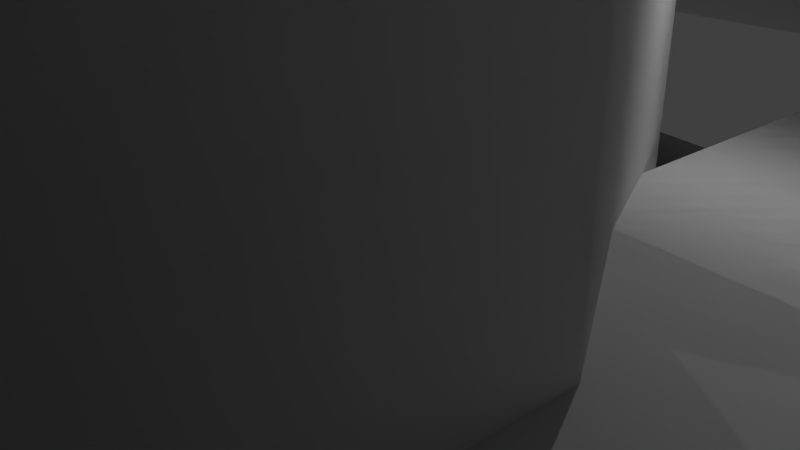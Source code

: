 # Source: untitled.blend  (saved by Blender 2.73.0; exported with 4.5.12 LTS)
import bpy
from mathutils import Matrix  # noqa: F401  (used for matrix-valued properties, if any)

bpy.ops.wm.read_factory_settings(use_empty=True)
scene = bpy.context.scene
scene.name = 'buisson28.qc'

# ---- collections
col_collection_1 = bpy.data.collections.new('Collection 1'); scene.collection.children.link(col_collection_1)

# ---- materials (node trees are filled in below, after node groups)
mat_gim_birke_rinde2_bmp = bpy.data.materials.new('gim_birke_rinde2.bmp')
mat_gim_birke_rinde2_bmp.alpha_threshold = 0.0
mat_gim_birke_rinde2_bmp.use_transparent_shadow = False
mat_gim_birke_rinde2_bmp.diffuse_color = (1.0, 1.0, 1.0, 1.0)
mat_gim_birke_rinde2_bmp.roughness = 0.5
mat_gim_bikre_neu_bmp = bpy.data.materials.new('gim_bikre_neu.bmp')
mat_gim_bikre_neu_bmp.alpha_threshold = 0.0
mat_gim_bikre_neu_bmp.use_transparent_shadow = False
mat_gim_bikre_neu_bmp.diffuse_color = (1.0, 1.0, 1.0, 1.0)
mat_gim_bikre_neu_bmp.roughness = 0.5

# ---- material node trees

# ---- world
world_world = bpy.data.worlds.new('World'); scene.world = world_world
world_world.color = (0.05088, 0.05088, 0.05088)
world_world.use_sun_shadow = False
world_world.sun_shadow_jitter_overblur = 0.0
world_world.cycles.sampling_method = 'MANUAL'
world_world.cycles.sample_map_resolution = 256

# ---- cameras
cam_camera = bpy.data.cameras.new('Camera')
cam_camera.clip_end = 100.0
cam_camera.lens = 35.0
cam_camera.sensor_width = 32.0
cam_camera.sensor_height = 18.0
cam_camera.ortho_scale = 7.314
cam_camera.dof.focus_distance = 0.0
cam_camera.dof.aperture_fstop = 128.0

# ---- lights
light_lamp = bpy.data.lights.new('Lamp', 'POINT')
light_lamp.transmission_factor = 0.0
light_lamp.cutoff_distance = 30.0
light_lamp.energy = 100.0
light_lamp.shadow_buffer_clip_start = 1.001
light_lamp.shadow_soft_size = 0.1
light_lamp.shadow_maximum_resolution = 0.006
light_lamp.use_absolute_resolution = True
light_lamp.cycles.use_multiple_importance_sampling = False

# ---- meshes
me_reference_ref = bpy.data.meshes.new('reference ref')
me_reference_ref.from_pydata([(-1.22, 2.814, -81.81), (-4.22, -0.5759, 29.38), (-5.0, -0.1859, -81.81), (-4.22, -4.626, 29.38), (-5.0, -4.956, -81.81), (-1.0, -7.186, 29.38), (-1.22, -7.966, -81.81), (3.0, -6.236, 29.38), (3.44, -6.906, -81.81), (4.78, -2.636, 29.38), (3.0, 1.094, 29.38), (5.55, -2.636, -81.81), (2.89, -6.126, 29.33), (-4.05, -4.516, 29.33), (-2.11, -17.25, 78.42), (-2.11, -15.08, 78.42), (4.61, -2.636, 29.33), (12.5, 0.4742, 78.42), (-0.94, -7.016, 29.33), (-4.05, -4.576, 29.33), (8.72, 3.484, 78.42), (-4.05, -0.6359, 29.33), (2.72, 0.8141, 29.33), (-6.28, 16.65, 88.15), (4.44, -2.746, 29.33), (2.72, -6.346, 29.33), (-1.11, -7.236, 29.33), (-7.11, 14.93, 88.15), (-4.22, -4.736, 29.33), (-4.22, -0.7959, 29.33), (1.66, -14.19, 78.42), (1.66, -18.14, 78.42), (2.61, -16.2, 78.42), (-21.12, -26.26, 118.1), (-0.38, -18.64, 78.42), (13.45, 2.424, 78.42), (27.46, 16.99, 131.2), (10.39, -0.02584, 78.42), (8.72, 1.314, 78.42), (-11.45, 19.71, 123.9), (-8.95, 14.54, 88.15), (-10.5, 15.71, 88.15), (-0.94, 1.864, 29.33), (-0.38, -13.69, 78.42), (12.5, 4.374, 78.42), (10.39, 4.874, 78.42), (-7.11, 18.43, 88.15), (-1.11, 1.704, 29.33), (-10.5, 17.65, 88.15), (-8.95, 18.82, 88.15), (-1.0, 2.034, 29.38), (3.44, 1.754, -81.81), (2.89, 0.9741, 29.33), (12.84, -35.32, 13.15), (12.84, -35.32, 13.15), (-37.41, -17.81, 13.65), (-37.41, -17.81, 13.65), (-50.87, -69.4, 14.37), (-66.71, -40.1, 0.3058), (-66.71, -40.1, 0.3058), (5.39, 34.0, 31.11), (34.86, -10.25, 28.16), (5.39, 34.0, 31.11), (66.44, 17.99, -4.134), (34.86, -10.25, 28.16), (58.04, -17.09, -2.634), (66.44, 17.99, -4.134), (58.04, -17.09, -2.634), (49.7, -52.22, -1.134), (44.75, 21.94, 63.35), (59.26, -43.61, 24.1), (20.4, -29.98, 64.08), (22.79, -55.62, 30.66), (22.79, -55.62, 30.66), (-13.56, -67.57, 37.22), (13.12, 2.754, 83.7), (-13.56, -67.57, 37.22), (13.12, 2.754, 83.7), (20.4, -29.98, 64.08), (-33.02, 3.374, 62.96), (0.5, -15.7, 79.87), (13.17, 58.85, 34.0), (23.62, 11.98, 65.35), (23.62, 11.98, 65.35), (43.47, 34.56, 35.83), (73.83, 10.2, 37.61), (14.84, -36.82, 53.01), (6.72, 0.9242, 69.97), (14.84, -36.82, 53.01), (-29.35, -0.3558, 55.46), (-57.32, -39.38, 24.1), (-59.43, -0.6359, 25.88), (-29.35, -0.3558, 55.46), (-61.54, 38.17, 27.71), (6.72, 0.9242, 69.97), (-12.84, -36.04, 1.146), (32.69, -10.02, -8.084), (0.27, -4.626, 13.2), (32.69, -10.02, -8.084), (6.33, -72.8, -32.32), (-27.13, -61.62, -24.87), (0.27, -4.626, 13.2), (-60.71, -50.39, -17.48), (4.16, -1.856, 2.696), (-4.11, 35.5, -5.584), (-4.11, 35.5, -5.584), (65.99, 48.62, -16.98), (39.25, 4.704, -3.024), (71.5, 13.48, -23.37), (65.99, 48.62, -16.98), (77.06, -21.59, -29.82), (77.06, -21.59, -29.82), (4.16, -1.856, 2.696), (-28.96, -22.14, -16.31), (-1.94, 0.8641, 0.1458), (-28.96, -22.14, -16.31), (-67.49, 36.06, -34.77), (-21.23, 30.0, -9.084), (-21.23, 30.0, -9.084), (-37.69, 56.41, -32.93), (-7.89, 76.7, -31.04), (-7.89, 76.7, -31.04), (-1.94, 0.8641, 0.1458), (2.22, -5.906, -17.81), (25.4, 19.21, -25.37), (25.4, 19.21, -25.37), (67.21, -25.54, -46.33), (42.7, -46.05, -51.39), (23.12, -28.37, -28.26), (18.18, -66.62, -56.4), (2.22, -5.906, -17.81), (23.12, -28.37, -28.26), (-30.52, -21.64, -24.87), (15.51, -31.71, -32.49), (-3.28, -4.686, -20.37), (15.51, -31.71, -32.49), (-38.86, -65.62, -41.5), (-30.52, -21.64, -24.87), (-55.82, -38.1, -42.78), (-55.82, -38.1, -42.78), (-72.83, -10.52, -44.05), (-72.83, -10.52, -44.05), (-35.97, -3.636, -22.93), (-35.97, -3.636, -22.93), (-37.8, 62.86, -47.72), (-2.39, 62.75, -50.45), (-0.38, 34.72, -24.21), (-2.39, 62.75, -50.45), (32.97, 62.69, -53.23), (-0.38, 34.72, -24.21), (0.44, 1.424, -11.81), (-2.66, 64.91, -12.64), (-38.8, 64.91, -12.64), (-38.8, -3.246, 11.26), (-2.66, 1.704, 25.49), (33.41, 64.91, -12.64), (-2.66, 35.78, 13.59), (6.39, -21.09, 56.35), (44.31, -49.83, 27.55), (-2.83, 11.04, 11.98), (35.02, -17.59, -16.81), (35.02, -17.59, -16.81), (-2.83, 11.04, 11.98), (6.39, -21.09, 56.35), (44.31, -49.83, 27.55), (26.24, 0.08415, 53.35), (-19.96, 1.754, 5.306), (-21.07, 68.36, 8.746), (25.13, 66.69, 56.74), (-21.07, 68.36, 8.746), (25.13, 66.69, 56.74), (-19.96, 1.754, 5.306), (26.24, 0.08415, 53.35), (-21.68, -38.27, 120.0), (-35.47, 14.54, 109.7), (-8.33, 12.21, 61.24), (5.39, -40.6, 71.53), (-8.33, 12.21, 61.24), (5.39, -40.6, 71.53), (-35.47, 14.54, 109.7), (-21.68, -38.27, 120.0), (31.85, -7.466, 126.2), (-22.96, -3.956, 70.03), (7.0, 33.44, 97.99), (1.77, -44.94, 98.21), (31.85, -7.466, 126.2), (1.77, -44.94, 98.21), (7.0, 33.44, 97.99), (-22.96, -3.956, 70.03), (16.73, 9.594, 136.3), (-16.51, 3.984, 92.21), (-16.51, 3.984, 92.21), (14.12, -38.82, 74.53), (14.12, -38.82, 74.53), (47.42, -33.21, 118.7), (16.73, 9.594, 136.3), (47.42, -33.21, 118.7), (45.48, -4.736, 113.5), (-9.67, 1.534, 111.7), (-9.67, 1.534, 111.7), (45.48, -4.736, 113.5), (-4.67, 32.17, 65.63), (50.48, 25.83, 67.41), (50.48, 25.83, 67.41), (-4.67, 32.17, 65.63), (32.19, -8.466, 142.1), (10.5, -18.25, 98.1), (42.7, 37.89, 126.6), (20.96, 28.11, 82.59), (32.19, -8.466, 142.1), (20.96, 28.11, 82.59), (42.7, 37.89, 126.6), (10.5, -18.25, 98.1), (-30.19, 39.62, 102.6), (29.3, -1.026, 150.4), (-13.73, 40.89, 161.5), (12.89, -2.306, 91.49), (12.89, -2.306, 91.49), (-30.19, 39.62, 102.6), (-13.73, 40.89, 161.5), (29.3, -1.026, 150.4), (-19.68, -9.466, 159.0), (-39.03, 11.09, 104.8), (18.84, 21.88, 88.21), (38.14, 1.204, 142.5), (-39.03, 11.09, 104.8), (18.84, 21.88, 88.21), (-19.68, -9.466, 159.0), (38.14, 1.204, 142.5), (-20.12, 9.434, 131.8), (-23.24, -1.686, 83.09), (-23.24, -1.686, 83.09), (-20.12, 9.434, 131.8), (16.4, -31.82, 87.48), (19.51, -20.64, 136.2), (19.51, -20.64, 136.2), (16.4, -31.82, 87.48), (-17.18, -35.1, 74.03), (-30.19, -46.61, 120.9), (15.51, -1.526, 91.38), (2.44, -12.97, 138.3), (-17.18, -35.1, 74.03), (2.44, -12.97, 138.3), (15.51, -1.526, 91.38), (-30.19, -46.61, 120.9), (-3.72, 12.65, 18.54), (-2.05, -23.53, 67.75), (-58.93, -42.49, 55.79), (-60.65, -6.236, 6.526), (-3.72, 12.65, 18.54), (-60.65, -6.236, 6.526), (-58.93, -42.49, 55.79), (-2.05, -23.53, 67.75), (-17.62, -3.576, 5.026), (-16.95, -58.51, -3.474), (22.23, -9.016, 43.39), (22.85, -63.96, 34.89), (11.73, 0.9241, 17.43), (-21.12, 7.594, 75.08), (-19.68, 54.57, -6.694), (-52.54, 61.24, 50.95), (21.85, 4.764, 56.68), (-31.3, 16.71, 67.41), (37.91, 42.79, 93.99), (-15.28, 54.68, 104.7), (-0.16, 40.56, 87.76), (-19.68, -5.076, 93.49), (-19.62, 54.35, 131.7), (-39.14, 8.654, 137.5), (9.11, 0.7042, 88.21), (35.97, 13.82, 128.3), (-24.68, 35.78, 99.38), (2.11, 48.9, 139.5), (-17.62, -3.576, 5.026), (22.23, -9.016, 43.39), (-16.95, -58.51, -3.474), (22.85, -63.96, 34.89), (11.73, 0.9241, 17.43), (-21.12, 7.594, 75.08), (-19.68, 54.57, -6.694), (-52.54, 61.24, 50.95), (21.85, 4.764, 56.68), (37.91, 42.79, 93.99), (-31.3, 16.71, 67.41), (-15.28, 54.68, 104.7), (-0.16, 40.56, 87.76), (-19.62, 54.35, 131.7), (-19.68, -5.076, 93.49), (-39.14, 8.654, 137.5), (9.11, 0.7042, 88.21), (-24.68, 35.78, 99.38), (35.97, 13.82, 128.3), (2.11, 48.9, 139.5), (33.41, -3.246, 11.26), (-2.66, 1.704, 25.49), (33.41, -3.246, 11.26), (-18.84, 23.1, -14.98), (-82.62, -10.86, -13.75), (-5.55, -0.8559, 13.04), (-5.55, -0.8559, 13.04), (-82.62, -10.86, -13.75), (-18.84, 23.1, -14.98), (-11.28, -36.16, 34.16), (49.7, -52.22, -1.134), (4.33, -2.306, 45.84), (4.33, -2.306, 45.84), (-11.28, -36.16, 34.16), (-28.07, -2.026, 76.47), (-28.07, -2.026, 76.47), (27.57, -45.22, 66.58), (0.5, -15.7, 79.87), (27.57, -45.22, 66.58), (10.61, 40.78, 56.68), (10.61, 40.78, 56.68), (-34.36, 12.37, 6.746), (-60.71, -50.39, -17.48), (-34.36, 12.37, 6.746), (6.89, -34.71, -18.42), (6.89, -34.71, -18.42), (30.63, 18.43, -12.59), (30.63, 18.43, -12.59), (-23.57, -21.76, -35.49), (-23.57, -21.76, -35.49), (-18.4, 23.38, -35.05), (-3.28, -4.686, -20.37), (-18.4, 23.38, -35.05), (34.74, -3.736, -28.43), (0.44, 1.424, -11.81), (32.97, 62.69, -53.23), (34.74, -3.736, -28.43), (-2.66, 35.78, 13.59), (-38.8, -3.246, 11.26), (-50.87, -69.4, 14.37), (44.75, 21.94, 63.35), (59.26, -43.61, 24.1), (-33.02, 3.374, 62.96), (13.17, 58.85, 34.0), (-57.32, -39.38, 24.1), (-12.84, -36.04, 1.146), (6.33, -72.8, -32.32), (39.25, 4.704, -3.024), (-67.49, 36.06, -34.77), (67.21, -25.54, -46.33), (-38.86, -65.62, -41.5), (-37.8, 62.86, -47.72), (33.41, 64.91, -12.64), (-2.66, 64.91, -12.64), (-38.8, 64.91, -12.64), (73.83, 10.2, 37.61), (43.47, 34.56, 35.83), (-61.54, 38.17, 27.71), (-59.43, -0.6359, 25.88), (-27.13, -61.62, -24.87), (71.5, 13.48, -23.37), (-37.69, 56.41, -32.93), (18.18, -66.62, -56.4), (42.7, -46.05, -51.39), (-16.23, 12.82, 110.1), (23.12, -31.71, 124.0), (43.58, -31.6, 66.3), (4.11, 12.93, 52.4), (-16.23, 12.82, 110.1), (43.58, -31.6, 66.3), (23.12, -31.71, 124.0), (4.11, 12.93, 52.4)], [], [(47, 48, 49), (56, 57, 58), (363, 361, 364), (328, 146, 147), (141, 137, 138), (355, 131, 356), (121, 118, 354), (111, 340, 353), (315, 338, 352), (350, 89, 351), (348, 83, 349), (76, 78, 73), (68, 61, 67), (300, 55, 59), (76, 77, 78), (346, 330, 347), (345, 330, 346), (142, 146, 344), (135, 137, 343), (124, 131, 342), (115, 118, 341), (104, 340, 109), (98, 338, 339), (88, 89, 337), (335, 83, 336), (333, 78, 334), (60, 61, 66), (54, 55, 332), (294, 330, 331), (324, 141, 325), (130, 355, 322), (122, 121, 320), (112, 111, 318), (97, 315, 316), (94, 350, 313), (310, 348, 311), (77, 76, 308), (305, 68, 306), (294, 345, 295), (291, 290, 292), (286, 287, 288), (285, 287, 286), (281, 283, 282), (279, 278, 280), (277, 278, 279), (132, 133, 134), (275, 274, 276), (273, 274, 275), (251, 252, 249), (251, 249, 250), (241, 244, 242), (232, 235, 236), (231, 236, 232), (225, 227, 228), (225, 228, 226), (218, 220, 217), (209, 212, 210), (200, 203, 204), (199, 204, 200), (195, 196, 192), (191, 192, 195), (185, 187, 188), (185, 188, 186), (177, 179, 180), (177, 180, 178), (169, 171, 172), (181, 182, 183), (169, 172, 170), (163, 164, 161), (163, 161, 162), (294, 345, 330), (347, 330, 331), (328, 327, 146), (344, 146, 147), (209, 210, 211), (213, 214, 215), (327, 142, 146), (218, 219, 220), (141, 324, 137), (222, 223, 224), (343, 137, 138), (324, 135, 137), (355, 130, 131), (342, 131, 356), (241, 242, 243), (130, 124, 131), (121, 122, 118), (341, 118, 354), (122, 115, 118), (111, 112, 340), (109, 340, 353), (112, 104, 340), (315, 97, 338), (339, 338, 352), (97, 98, 338), (350, 94, 89), (337, 89, 351), (282, 283, 284), (289, 290, 291), (94, 88, 89), (296, 297, 298), (299, 300, 301), (302, 303, 304), (348, 310, 83), (336, 83, 349), (310, 335, 83), (334, 78, 73), (77, 333, 78), (68, 305, 61), (66, 61, 67), (305, 60, 61), (300, 299, 55), (327, 328, 329), (332, 55, 59), (299, 54, 55), (362, 363, 364), (51, 0, 50), (50, 0, 1), (0, 2, 1), (1, 2, 3), (2, 4, 3), (3, 4, 5), (4, 6, 5), (5, 6, 7), (6, 8, 7), (7, 8, 9), (8, 11, 9), (9, 11, 10), (11, 51, 10), (52, 32, 16), (16, 32, 12), (32, 31, 12), (12, 31, 18), (31, 34, 18), (18, 34, 13), (34, 14, 13), (13, 14, 21), (14, 15, 21), (52, 35, 16), (16, 35, 12), (35, 17, 12), (12, 17, 18), (17, 37, 18), (18, 37, 19), (37, 38, 19), (19, 38, 21), (38, 20, 21), (22, 23, 24), (24, 23, 25), (23, 27, 25), (25, 27, 26), (27, 40, 26), (26, 40, 28), (40, 41, 28), (28, 41, 29), (41, 48, 29), (33, 43, 15), (33, 30, 43), (33, 32, 30), (33, 31, 32), (33, 34, 31), (33, 14, 34), (33, 15, 14), (36, 45, 20), (36, 44, 45), (36, 35, 44), (36, 17, 35), (36, 37, 17), (36, 38, 37), (36, 20, 38), (39, 49, 48), (39, 46, 49), (39, 23, 46), (39, 27, 23), (39, 40, 27), (39, 41, 40), (39, 48, 41), (42, 30, 52), (42, 43, 30), (42, 15, 43), (42, 21, 15), (42, 44, 52), (42, 45, 44), (42, 20, 45), (42, 21, 20), (47, 46, 22), (47, 49, 46), (47, 29, 48), (50, 10, 51), (52, 30, 32), (52, 44, 35), (22, 46, 23), (56, 53, 298), (53, 57, 56), (58, 56, 297), (56, 298, 297), (64, 62, 304), (62, 63, 64), (64, 63, 65), (65, 64, 303), (64, 304, 303), (71, 69, 75), (69, 70, 71), (71, 70, 72), (72, 71, 74), (71, 75, 74), (82, 79, 80), (79, 81, 82), (82, 81, 84), (84, 82, 85), (82, 80, 85), (92, 86, 87), (86, 90, 92), (92, 90, 91), (91, 92, 93), (92, 87, 93), (95, 96, 101), (96, 99, 95), (95, 99, 100), (100, 95, 102), (95, 101, 102), (107, 105, 103), (105, 106, 107), (107, 106, 108), (108, 107, 110), (107, 103, 110), (117, 113, 114), (113, 116, 117), (117, 116, 119), (119, 117, 120), (117, 114, 120), (128, 125, 123), (125, 126, 128), (128, 126, 127), (127, 128, 129), (128, 123, 129), (133, 136, 132), (132, 136, 139), (139, 132, 140), (132, 134, 140), (149, 143, 150), (143, 144, 149), (149, 144, 145), (145, 149, 148), (149, 150, 148), (151, 152, 156), (156, 152, 153), (153, 156, 154), (156, 155, 154), (155, 151, 156), (157, 160, 158), (157, 159, 160), (167, 165, 166), (167, 168, 165), (175, 173, 174), (175, 176, 173), (181, 184, 182), (189, 193, 190), (193, 194, 189), (197, 201, 198), (201, 202, 197), (205, 208, 206), (205, 207, 208), (213, 216, 214), (222, 224, 221), (229, 233, 230), (233, 234, 229), (237, 240, 238), (237, 239, 240), (247, 245, 246), (247, 248, 245), (253, 254, 255), (255, 254, 256), (257, 259, 258), (258, 259, 260), (261, 263, 262), (262, 263, 264), (265, 267, 266), (266, 267, 268), (269, 270, 271), (271, 270, 272), (293, 155, 154), (307, 74, 75), (309, 85, 80), (312, 93, 87), (314, 102, 101), (317, 110, 103), (319, 120, 114), (321, 129, 123), (323, 140, 134), (326, 148, 150), (360, 357, 358), (359, 360, 358)])
me_reference_ref.polygons.foreach_set('use_smooth', [True] * 293)
me_reference_ref.polygons.foreach_set('material_index', [0, 1, 1, 1, 1, 1, 1, 1, 1, 1, 1, 1, 1, 1, 1, 1, 1, 1, 1, 1, 1, 1, 1, 1, 1, 1, 1, 1, 1, 1, 1, 1, 1, 1, 1, 1, 1, 1, 1, 1, 1, 1, 1, 1, 1, 1, 1, 1, 1, 1, 1, 1, 1, 1, 1, 1, 1, 1, 1, 1, 1, 1, 1, 1, 1, 1, 1, 1, 1, 1, 1, 1, 1, 1, 1, 1, 1, 1, 1, 1, 1, 1, 1, 1, 1, 1, 1, 1, 1, 1, 1, 1, 1, 1, 1, 1, 1, 1, 1, 1, 1, 1, 1, 1, 1, 1, 1, 1, 1, 1, 1, 1, 1, 1, 1, 1, 0, 0, 0, 0, 0, 0, 0, 0, 0, 0, 0, 0, 0, 0, 0, 0, 0, 0, 0, 0, 0, 0, 0, 0, 0, 0, 0, 0, 0, 0, 0, 0, 0, 0, 0, 0, 0, 0, 0, 0, 0, 0, 0, 0, 0, 0, 0, 0, 0, 0, 0, 0, 0, 0, 0, 0, 0, 0, 0, 0, 0, 0, 0, 0, 0, 0, 0, 0, 0, 0, 0, 0, 0, 0, 0, 0, 1, 1, 1, 1, 1, 1, 1, 1, 1, 1, 1, 1, 1, 1, 1, 1, 1, 1, 1, 1, 1, 1, 1, 1, 1, 1, 1, 1, 1, 1, 1, 1, 1, 1, 1, 1, 1, 1, 1, 1, 1, 1, 1, 1, 1, 1, 1, 1, 1, 1, 1, 1, 1, 1, 1, 1, 1, 1, 1, 1, 1, 1, 1, 1, 1, 1, 1, 1, 1, 1, 1, 1, 1, 1, 1, 1, 1, 1, 1, 1, 1, 1, 1, 1, 1, 1, 1, 1, 1, 1, 1, 1, 1, 1, 1, 1, 1, 1, 1, 1, 1])
_uv = me_reference_ref.uv_layers.new(name='UVMap')
_uv.uv.foreach_set('vector', [0.8438, 0.003906, 0.6562, 0.6211, 0.6094, 0.6211, 0.4922, 0.5, 0.0, 1.0, 0.4922, 1.0, 0.9922, 1.0, 0.9922, 0.003906, 0.0, 0.003906, 0.9922, 1.0, 0.4922, 0.5, 0.4922, 1.0, 0.9922, 1.0, 0.4922, 0.5, 0.4922, 1.0, 0.9922, 1.0, 0.4922, 0.5, 0.4922, 1.0, 0.9922, 1.0, 0.4922, 0.5, 0.4922, 1.0, 0.9922, 1.0, 0.4922, 0.5, 0.4922, 1.0, 0.9922, 1.0, 0.4922, 0.5, 0.4922, 1.0, 0.9922, 1.0, 0.4922, 0.5, 0.4922, 1.0, 0.9922, 1.0, 0.4922, 0.5, 0.4922, 1.0, 0.9922, 1.0, 0.4922, 0.5, 0.4922, 1.0, 0.9922, 1.0, 0.4922, 0.5, 0.4922, 1.0, 0.9922, 1.0, 0.4922, 0.5, 0.4922, 1.0, 0.9922, 1.0, 0.4922, 0.003906, 0.4922, 0.5, 0.4922, 1.0, 0.4922, 0.5, 0.0, 1.0, 0.9922, 1.0, 0.4922, 0.5, 0.4922, 1.0, 0.0, 0.003906, 0.4922, 0.5, 0.0, 1.0, 0.0, 0.003906, 0.4922, 0.5, 0.0, 1.0, 0.0, 0.003906, 0.4922, 0.5, 0.0, 1.0, 0.0, 0.003906, 0.4922, 0.5, 0.0, 1.0, 0.0, 0.003906, 0.4922, 0.5, 0.0, 1.0, 0.0, 0.003906, 0.4922, 0.5, 0.0, 1.0, 0.0, 0.003906, 0.4922, 0.5, 0.0, 1.0, 0.0, 0.003906, 0.4922, 0.5, 0.0, 1.0, 0.0, 0.003906, 0.4922, 0.5, 0.0, 1.0, 0.0, 0.003906, 0.4922, 0.5, 0.0, 1.0, 0.0, 0.003906, 0.4922, 0.5, 0.0, 1.0, 0.4922, 0.003906, 0.4922, 0.5, 0.0, 0.003906, 0.4922, 0.003906, 0.9922, 1.0, 0.9922, 0.003906, 0.4922, 0.003906, 0.9922, 1.0, 0.9922, 0.003906, 0.4922, 0.003906, 0.9922, 1.0, 0.9922, 0.003906, 0.4922, 0.003906, 0.9922, 1.0, 0.9922, 0.003906, 0.4922, 0.003906, 0.9922, 1.0, 0.9922, 0.003906, 0.4922, 0.003906, 0.9922, 1.0, 0.9922, 0.003906, 0.4922, 0.003906, 0.9922, 1.0, 0.9922, 0.003906, 0.4922, 0.003906, 0.9922, 1.0, 0.9922, 0.003906, 0.4922, 0.003906, 0.9922, 1.0, 0.9922, 0.003906, 0.4922, 0.003906, 0.9922, 1.0, 0.9922, 0.003906, 0.9922, 1.0, 0.0, 0.003906, 0.0, 1.0, 0.9922, 1.0, 0.0, 0.003906, 0.0, 1.0, 0.9922, 0.003906, 0.0, 0.003906, 0.9922, 1.0, 0.9922, 0.003906, 0.0, 0.003906, 0.9922, 1.0, 0.9922, 1.0, 0.0, 0.003906, 0.0, 1.0, 0.9922, 0.003906, 0.0, 0.003906, 0.9922, 1.0, 0.4922, 0.5, 0.0, 0.003906, 0.4922, 0.003906, 0.9922, 1.0, 0.0, 0.003906, 0.0, 1.0, 0.9922, 0.003906, 0.0, 0.003906, 0.9922, 1.0, 0.9922, 1.0, 0.9922, 0.003906, 0.0, 0.003906, 0.9922, 1.0, 0.0, 0.003906, 0.0, 1.0, 0.0, 0.003906, 0.0, 1.0, 0.9922, 1.0, 0.9922, 1.0, 0.0, 1.0, 0.0, 0.003906, 0.9922, 0.003906, 0.0, 0.003906, 0.9922, 1.0, 0.0, 0.003906, 0.0, 1.0, 0.9922, 1.0, 0.0, 0.003906, 0.9922, 1.0, 0.9922, 0.003906, 0.0, 0.003906, 0.9922, 1.0, 0.9922, 0.003906, 0.9922, 1.0, 0.9922, 0.003906, 0.0, 0.003906, 0.9922, 1.0, 0.0, 1.0, 0.0, 0.003906, 0.9922, 0.003906, 0.0, 0.003906, 0.9922, 1.0, 0.9922, 1.0, 0.0, 1.0, 0.0, 0.003906, 0.9922, 0.003906, 0.0, 0.003906, 0.9922, 1.0, 0.9922, 1.0, 0.9922, 0.003906, 0.0, 0.003906, 0.9922, 1.0, 0.0, 0.003906, 0.0, 1.0, 0.0, 0.003906, 0.0, 1.0, 0.9922, 1.0, 0.0, 0.003906, 0.9922, 1.0, 0.9922, 0.003906, 0.9922, 1.0, 0.9922, 0.003906, 0.0, 0.003906, 0.9922, 1.0, 0.0, 0.003906, 0.9922, 0.003906, 0.9922, 1.0, 0.0, 0.003906, 0.0, 1.0, 0.0, 0.003906, 0.0, 1.0, 0.9922, 1.0, 0.0, 0.003906, 0.9922, 1.0, 0.9922, 0.003906, 0.4922, 0.003906, 0.9922, 1.0, 0.4922, 0.5, 0.0, 1.0, 0.4922, 0.5, 0.0, 0.003906, 0.9922, 1.0, 0.4922, 0.003906, 0.4922, 0.5, 0.0, 1.0, 0.4922, 0.5, 0.4922, 1.0, 0.9922, 1.0, 0.0, 0.003906, 0.0, 1.0, 0.0, 0.003906, 0.9922, 1.0, 0.0, 1.0, 0.4922, 0.003906, 0.0, 0.003906, 0.4922, 0.5, 0.0, 0.003906, 0.0, 1.0, 0.9922, 1.0, 0.9922, 1.0, 0.4922, 0.003906, 0.4922, 0.5, 0.0, 0.003906, 0.9922, 0.003906, 0.9922, 1.0, 0.0, 1.0, 0.4922, 0.5, 0.4922, 1.0, 0.4922, 0.003906, 0.0, 0.003906, 0.4922, 0.5, 0.9922, 1.0, 0.4922, 0.003906, 0.4922, 0.5, 0.0, 1.0, 0.4922, 0.5, 0.4922, 1.0, 0.0, 0.003906, 0.9922, 1.0, 0.9922, 0.003906, 0.4922, 0.003906, 0.0, 0.003906, 0.4922, 0.5, 0.9922, 1.0, 0.4922, 0.003906, 0.4922, 0.5, 0.0, 1.0, 0.4922, 0.5, 0.4922, 1.0, 0.4922, 0.003906, 0.0, 0.003906, 0.4922, 0.5, 0.9922, 1.0, 0.4922, 0.003906, 0.4922, 0.5, 0.0, 1.0, 0.4922, 0.5, 0.4922, 1.0, 0.4922, 0.003906, 0.0, 0.003906, 0.4922, 0.5, 0.9922, 1.0, 0.4922, 0.003906, 0.4922, 0.5, 0.0, 1.0, 0.4922, 0.5, 0.4922, 1.0, 0.4922, 0.003906, 0.0, 0.003906, 0.4922, 0.5, 0.9922, 1.0, 0.4922, 0.003906, 0.4922, 0.5, 0.0, 1.0, 0.4922, 0.5, 0.4922, 1.0, 0.9922, 1.0, 0.0, 0.003906, 0.0, 1.0, 0.9922, 0.003906, 0.0, 0.003906, 0.9922, 1.0, 0.4922, 0.003906, 0.0, 0.003906, 0.4922, 0.5, 0.9922, 0.003906, 0.9922, 1.0, 0.4922, 0.003906, 0.4922, 0.003906, 0.9922, 1.0, 0.9922, 0.003906, 0.9922, 0.003906, 0.9922, 1.0, 0.4922, 0.003906, 0.9922, 1.0, 0.4922, 0.003906, 0.4922, 0.5, 0.0, 1.0, 0.4922, 0.5, 0.4922, 1.0, 0.4922, 0.003906, 0.0, 0.003906, 0.4922, 0.5, 0.0, 1.0, 0.4922, 0.5, 0.4922, 1.0, 0.4922, 0.003906, 0.0, 0.003906, 0.4922, 0.5, 0.9922, 1.0, 0.4922, 0.003906, 0.4922, 0.5, 0.0, 1.0, 0.4922, 0.5, 0.4922, 1.0, 0.4922, 0.003906, 0.0, 0.003906, 0.4922, 0.5, 0.9922, 1.0, 0.4922, 0.003906, 0.4922, 0.5, 0.4922, 0.003906, 0.9922, 1.0, 0.9922, 0.003906, 0.0, 1.0, 0.4922, 0.5, 0.4922, 1.0, 0.4922, 0.003906, 0.0, 0.003906, 0.4922, 0.5, 0.0, 1.0, 0.9922, 1.0, 0.0, 0.003906, 0.0, 0.003906, 0.1406, 0.003906, 0.125, 1.0, 0.125, 1.0, 0.1406, 0.003906, 0.25, 1.0, 0.1406, 0.003906, 0.2656, 0.003906, 0.25, 1.0, 0.25, 1.0, 0.2656, 0.003906, 0.4219, 1.0, 0.2656, 0.003906, 0.4219, 0.003906, 0.4219, 1.0, 0.4219, 1.0, 0.4219, 0.003906, 0.5156, 1.0, 0.4219, 0.003906, 0.5156, 0.003906, 0.5156, 1.0, 0.5156, 1.0, 0.5156, 0.003906, 0.6719, 1.0, 0.5156, 0.003906, 0.6719, 0.003906, 0.6719, 1.0, 0.6719, 1.0, 0.6719, 0.003906, 0.8125, 1.0, 0.6719, 0.003906, 0.8125, 0.003906, 0.8125, 1.0, 0.8125, 1.0, 0.8125, 0.003906, 0.9531, 1.0, 0.8125, 0.003906, 0.9531, 0.003906, 0.9531, 1.0, 0.6875, 0.9922, 0.4375, 0.4961, 0.5312, 0.9922, 0.5312, 0.9922, 0.4375, 0.4961, 0.3906, 0.9922, 0.4375, 0.4961, 0.3594, 0.4961, 0.3906, 0.9922, 0.3906, 0.9922, 0.3594, 0.4961, 0.25, 0.9883, 0.3594, 0.4961, 0.2812, 0.4922, 0.25, 0.9883, 0.25, 0.9883, 0.2812, 0.4922, 0.125, 0.9883, 0.2812, 0.4922, 0.2188, 0.4922, 0.125, 0.9883, 0.125, 0.9883, 0.2188, 0.4922, 0.0, 0.9883, 0.2188, 0.4922, 0.125, 0.4922, 0.0, 0.9883, 0.2188, 0.003906, 0.3594, 0.4531, 0.3281, 0.003906, 0.3281, 0.003906, 0.3594, 0.4531, 0.4531, 0.003906, 0.3594, 0.4531, 0.4688, 0.4531, 0.4531, 0.003906, 0.4531, 0.003906, 0.4688, 0.4531, 0.6094, 0.003906, 0.4688, 0.4531, 0.5469, 0.4531, 0.6094, 0.003906, 0.6094, 0.003906, 0.5469, 0.4531, 0.75, 0.003906, 0.5469, 0.4531, 0.6406, 0.457, 0.75, 0.003906, 0.75, 0.003906, 0.6406, 0.457, 0.9219, 0.003906, 0.6406, 0.457, 0.7344, 0.4531, 0.9219, 0.003906, 0.7188, 0.003906, 0.5156, 0.6211, 0.5625, 0.003906, 0.5625, 0.003906, 0.5156, 0.6211, 0.4062, 0.003906, 0.5156, 0.6211, 0.4688, 0.6211, 0.4062, 0.003906, 0.4062, 0.003906, 0.4688, 0.6211, 0.25, 0.003906, 0.4688, 0.6211, 0.4219, 0.6211, 0.25, 0.003906, 0.25, 0.003906, 0.4219, 0.6211, 0.1406, 0.003906, 0.4219, 0.6211, 0.375, 0.6211, 0.1406, 0.003906, 0.1406, 0.003906, 0.375, 0.6211, 0.0, 0.003906, 0.375, 0.6211, 0.3125, 0.6211, 0.0, 0.003906, 0.3906, 0.003906, 0.5781, 0.4961, 0.6562, 0.4961, 0.3906, 0.003906, 0.5, 0.4961, 0.5781, 0.4961, 0.3906, 0.003906, 0.4375, 0.4961, 0.5, 0.4961, 0.3906, 0.003906, 0.3594, 0.4961, 0.4375, 0.4961, 0.3906, 0.003906, 0.2812, 0.4922, 0.3594, 0.4961, 0.3906, 0.003906, 0.2188, 0.4922, 0.2812, 0.4922, 0.3906, 0.003906, 0.125, 0.4922, 0.2188, 0.4922, 0.4219, 0.9961, 0.1875, 0.4531, 0.07812, 0.4531, 0.4219, 0.9961, 0.2812, 0.4492, 0.1875, 0.4531, 0.4219, 0.9961, 0.3594, 0.4531, 0.2812, 0.4492, 0.4219, 0.9961, 0.4688, 0.4531, 0.3594, 0.4531, 0.4219, 0.9961, 0.5469, 0.4531, 0.4688, 0.4531, 0.4219, 0.9961, 0.6406, 0.457, 0.5469, 0.4531, 0.4219, 0.9961, 0.7344, 0.4531, 0.6406, 0.457, 0.5, 0.9961, 0.6094, 0.6211, 0.6562, 0.6211, 0.5, 0.9961, 0.5625, 0.6211, 0.6094, 0.6211, 0.5, 0.9961, 0.5156, 0.6211, 0.5625, 0.6211, 0.5, 0.9961, 0.4688, 0.6211, 0.5156, 0.6211, 0.5, 0.9961, 0.4219, 0.6211, 0.4688, 0.6211, 0.5, 0.9961, 0.375, 0.6211, 0.4219, 0.6211, 0.5, 0.9961, 0.3125, 0.6211, 0.375, 0.6211, 0.8438, 0.9961, 0.5, 0.4961, 0.6875, 0.9922, 0.8438, 0.9961, 0.5781, 0.4961, 0.5, 0.4961, 0.8438, 0.9961, 0.6562, 0.4961, 0.5781, 0.4961, 0.8438, 0.9961, 0.9688, 0.9961, 0.6562, 0.4961, 0.1094, 0.003906, 0.2812, 0.4492, 0.2188, 0.003906, 0.1094, 0.003906, 0.1875, 0.4531, 0.2812, 0.4492, 0.1094, 0.003906, 0.07812, 0.4531, 0.1875, 0.4531, 0.1094, 0.003906, 0.0, 0.003906, 0.07812, 0.4531, 0.8438, 0.003906, 0.5625, 0.6211, 0.7188, 0.003906, 0.8438, 0.003906, 0.6094, 0.6211, 0.5625, 0.6211, 0.8438, 0.003906, 0.9688, 0.003906, 0.6562, 0.6211, 0.125, 1.0, 0.0, 1.0, 0.0, 0.003906, 0.6875, 0.9922, 0.5, 0.4961, 0.4375, 0.4961, 0.2188, 0.003906, 0.2812, 0.4492, 0.3594, 0.4531, 0.7188, 0.003906, 0.5625, 0.6211, 0.5156, 0.6211, 0.4922, 0.5, 0.0, 0.003906, 0.4922, 0.003906, 0.0, 0.003906, 0.0, 1.0, 0.4922, 0.5, 0.4922, 1.0, 0.4922, 0.5, 0.9922, 1.0, 0.4922, 0.5, 0.4922, 0.003906, 0.9922, 1.0, 0.4922, 0.5, 0.0, 0.003906, 0.4922, 0.003906, 0.0, 0.003906, 0.0, 1.0, 0.4922, 0.5, 0.4922, 0.5, 0.0, 1.0, 0.4922, 1.0, 0.4922, 1.0, 0.4922, 0.5, 0.9922, 1.0, 0.4922, 0.5, 0.4922, 0.003906, 0.9922, 1.0, 0.4922, 0.5, 0.0, 0.003906, 0.4922, 0.003906, 0.0, 0.003906, 0.0, 1.0, 0.4922, 0.5, 0.4922, 0.5, 0.0, 1.0, 0.4922, 1.0, 0.4922, 1.0, 0.4922, 0.5, 0.9922, 1.0, 0.4922, 0.5, 0.4922, 0.003906, 0.9922, 1.0, 0.4922, 0.5, 0.0, 0.003906, 0.4922, 0.003906, 0.0, 0.003906, 0.0, 1.0, 0.4922, 0.5, 0.4922, 0.5, 0.0, 1.0, 0.4922, 1.0, 0.4922, 1.0, 0.4922, 0.5, 0.9922, 1.0, 0.4922, 0.5, 0.4922, 0.003906, 0.9922, 1.0, 0.4922, 0.5, 0.0, 0.003906, 0.4922, 0.003906, 0.0, 0.003906, 0.0, 1.0, 0.4922, 0.5, 0.4922, 0.5, 0.0, 1.0, 0.4922, 1.0, 0.4922, 1.0, 0.4922, 0.5, 0.9922, 1.0, 0.4922, 0.5, 0.4922, 0.003906, 0.9922, 1.0, 0.4922, 0.5, 0.0, 0.003906, 0.4922, 0.003906, 0.0, 0.003906, 0.0, 1.0, 0.4922, 0.5, 0.4922, 0.5, 0.0, 1.0, 0.4922, 1.0, 0.4922, 1.0, 0.4922, 0.5, 0.9922, 1.0, 0.4922, 0.5, 0.4922, 0.003906, 0.9922, 1.0, 0.4922, 0.5, 0.0, 0.003906, 0.4922, 0.003906, 0.0, 0.003906, 0.0, 1.0, 0.4922, 0.5, 0.4922, 0.5, 0.0, 1.0, 0.4922, 1.0, 0.4922, 1.0, 0.4922, 0.5, 0.9922, 1.0, 0.4922, 0.5, 0.4922, 0.003906, 0.9922, 1.0, 0.4922, 0.5, 0.0, 0.003906, 0.4922, 0.003906, 0.0, 0.003906, 0.0, 1.0, 0.4922, 0.5, 0.4922, 0.5, 0.0, 1.0, 0.4922, 1.0, 0.4922, 1.0, 0.4922, 0.5, 0.9922, 1.0, 0.4922, 0.5, 0.4922, 0.003906, 0.9922, 1.0, 0.4922, 0.5, 0.0, 0.003906, 0.4922, 0.003906, 0.0, 0.003906, 0.0, 1.0, 0.4922, 0.5, 0.4922, 0.5, 0.0, 1.0, 0.4922, 1.0, 0.4922, 1.0, 0.4922, 0.5, 0.9922, 1.0, 0.4922, 0.5, 0.4922, 0.003906, 0.9922, 1.0, 0.0, 0.003906, 0.0, 1.0, 0.4922, 0.5, 0.4922, 0.5, 0.0, 1.0, 0.4922, 1.0, 0.4922, 1.0, 0.4922, 0.5, 0.9922, 1.0, 0.4922, 0.5, 0.4922, 0.003906, 0.9922, 1.0, 0.4922, 0.5, 0.0, 0.003906, 0.4922, 0.003906, 0.0, 0.003906, 0.0, 1.0, 0.4922, 0.5, 0.4922, 0.5, 0.0, 1.0, 0.4922, 1.0, 0.4922, 1.0, 0.4922, 0.5, 0.9922, 1.0, 0.4922, 0.5, 0.4922, 0.003906, 0.9922, 1.0, 0.4922, 1.0, 0.0, 1.0, 0.4922, 0.5, 0.4922, 0.5, 0.0, 1.0, 0.0, 0.003906, 0.0, 0.003906, 0.4922, 0.5, 0.4922, 0.003906, 0.4922, 0.5, 0.9922, 1.0, 0.4922, 0.003906, 0.9922, 1.0, 0.4922, 1.0, 0.4922, 0.5, 0.0, 0.003906, 0.9922, 1.0, 0.0, 1.0, 0.0, 0.003906, 0.9922, 0.003906, 0.9922, 1.0, 0.9922, 1.0, 0.0, 0.003906, 0.9922, 0.003906, 0.9922, 1.0, 0.0, 1.0, 0.0, 0.003906, 0.0, 0.003906, 0.9922, 1.0, 0.0, 1.0, 0.0, 0.003906, 0.9922, 0.003906, 0.9922, 1.0, 0.9922, 1.0, 0.0, 1.0, 0.0, 0.003906, 0.9922, 1.0, 0.0, 0.003906, 0.9922, 0.003906, 0.0, 0.003906, 0.0, 1.0, 0.9922, 1.0, 0.9922, 1.0, 0.0, 0.003906, 0.9922, 0.003906, 0.0, 0.003906, 0.0, 1.0, 0.9922, 1.0, 0.9922, 1.0, 0.0, 0.003906, 0.9922, 0.003906, 0.9922, 1.0, 0.0, 1.0, 0.0, 0.003906, 0.0, 0.003906, 0.9922, 0.003906, 0.9922, 1.0, 0.0, 0.003906, 0.9922, 1.0, 0.0, 1.0, 0.9922, 1.0, 0.0, 0.003906, 0.9922, 0.003906, 0.0, 0.003906, 0.0, 1.0, 0.9922, 1.0, 0.0, 0.003906, 0.9922, 1.0, 0.0, 1.0, 0.0, 0.003906, 0.9922, 0.003906, 0.9922, 1.0, 0.9922, 1.0, 0.0, 0.003906, 0.9922, 0.003906, 0.9922, 1.0, 0.0, 1.0, 0.0, 0.003906, 0.9922, 0.003906, 0.9922, 1.0, 0.0, 0.003906, 0.0, 0.003906, 0.9922, 1.0, 0.0, 1.0, 0.9922, 0.003906, 0.9922, 1.0, 0.0, 0.003906, 0.0, 0.003906, 0.9922, 1.0, 0.0, 1.0, 0.9922, 0.003906, 0.9922, 1.0, 0.0, 0.003906, 0.0, 0.003906, 0.9922, 1.0, 0.0, 1.0, 0.9922, 0.003906, 0.9922, 1.0, 0.0, 0.003906, 0.0, 0.003906, 0.9922, 1.0, 0.0, 1.0, 0.9922, 0.003906, 0.9922, 1.0, 0.0, 0.003906, 0.0, 0.003906, 0.9922, 1.0, 0.0, 1.0, 0.9922, 0.003906, 0.9922, 1.0, 0.4922, 0.003906, 0.9922, 0.003906, 0.9922, 1.0, 0.4922, 0.003906, 0.9922, 0.003906, 0.9922, 1.0, 0.4922, 0.003906, 0.9922, 0.003906, 0.9922, 1.0, 0.4922, 0.003906, 0.9922, 0.003906, 0.9922, 1.0, 0.4922, 0.003906, 0.9922, 0.003906, 0.9922, 1.0, 0.4922, 0.003906, 0.9922, 0.003906, 0.9922, 1.0, 0.4922, 0.003906, 0.9922, 0.003906, 0.9922, 1.0, 0.4922, 0.003906, 0.9922, 0.003906, 0.9922, 1.0, 0.4922, 0.003906, 0.9922, 0.003906, 0.9922, 1.0, 0.4922, 0.003906, 0.0, 0.003906, 0.9922, 0.003906, 0.9922, 1.0, 0.0, 1.0, 0.0, 0.003906, 0.9922, 1.0])
me_reference_ref.materials.append(mat_gim_birke_rinde2_bmp)
me_reference_ref.materials.append(mat_gim_bikre_neu_bmp)
me_reference_ref.use_remesh_preserve_volume = False
me_reference_ref.use_remesh_preserve_attributes = False
me_reference_ref.use_mirror_vertex_groups = False
me_reference_ref.update()
arm_buisson28_qc_skeleton = bpy.data.armatures.new('buisson28.qc_skeleton')  # bones are not reproduced

# ---- objects
ob_buisson28_qc_skeleton = bpy.data.objects.new('buisson28.qc_skeleton', arm_buisson28_qc_skeleton)
ob_reference_ref = bpy.data.objects.new('reference ref', me_reference_ref)
ob_lamp = bpy.data.objects.new('Lamp', light_lamp)
ob_camera = bpy.data.objects.new('Camera', cam_camera)

# ---- transforms, parenting, visibility, modifiers, constraints
ob_buisson28_qc_skeleton.location = (0.0, 0.0, 0.0)
ob_buisson28_qc_skeleton.show_in_front = True
ob_buisson28_qc_skeleton.lineart.crease_threshold = 0.0
ob_reference_ref.parent = ob_buisson28_qc_skeleton
ob_reference_ref.location = (0.0, 0.0, 0.0)
ob_reference_ref.lineart.crease_threshold = 0.0
_vg = ob_reference_ref.vertex_groups.new(name='joint1')
_vg.add([0, 1, 2, 3, 4, 5, 6, 7, 8, 9, 10, 11, 12, 13, 14, 15, 16, 17, 18, 19, 20, 21, 22, 23, 24, 25, 26, 27, 28, 29, 30, 31, 32, 33, 34, 35, 36, 37, 38, 39, 40, 41, 42, 43, 44, 45, 46, 47, 48, 49, 50, 51, 52, 53, 54, 55, 56, 57, 58, 59, 60, 61, 62, 63, 64, 65, 66, 67, 68, 69, 70, 71, 72, 73, 74, 75, 76, 77, 78, 79, 80, 81, 82, 83, 84, 85, 86, 87, 88, 89, 90, 91, 92, 93, 94, 95, 96, 97, 98, 99, 100, 101, 102, 103, 104, 105, 106, 107, 108, 109, 110, 111, 112, 113, 114, 115, 116, 117, 118, 119, 120, 121, 122, 123, 124, 125, 126, 127, 128, 129, 130, 131, 132, 133, 134, 135, 136, 137, 138, 139, 140, 141, 142, 143, 144, 145, 146, 147, 148, 149, 150, 151, 152, 153, 154, 155, 156, 157, 158, 159, 160, 161, 162, 163, 164, 165, 166, 167, 168, 169, 170, 171, 172, 173, 174, 175, 176, 177, 178, 179, 180, 181, 182, 183, 184, 185, 186, 187, 188, 189, 190, 191, 192, 193, 194, 195, 196, 197, 198, 199, 200, 201, 202, 203, 204, 205, 206, 207, 208, 209, 210, 211, 212, 213, 214, 215, 216, 217, 218, 219, 220, 221, 222, 223, 224, 225, 226, 227, 228, 229, 230, 231, 232, 233, 234, 235, 236, 237, 238, 239, 240, 241, 242, 243, 244, 245, 246, 247, 248, 249, 250, 251, 252, 253, 254, 255, 256, 257, 258, 259, 260, 261, 262, 263, 264, 265, 266, 267, 268, 269, 270, 271, 272, 273, 274, 275, 276, 277, 278, 279, 280, 281, 282, 283, 284, 285, 286, 287, 288, 289, 290, 291, 292, 293, 294, 295, 296, 297, 298, 299, 300, 301, 302, 303, 304, 305, 306, 307, 308, 309, 310, 311, 312, 313, 314, 315, 316, 317, 318, 319, 320, 321, 322, 323, 324, 325, 326, 327, 328, 329, 330, 331, 332, 333, 334, 335, 336, 337, 338, 339, 340, 341, 342, 343, 344, 345, 346, 347, 348, 349, 350, 351, 352, 353, 354, 355, 356, 357, 358, 359, 360, 361, 362, 363, 364], 1.0, 'REPLACE')
_m = ob_reference_ref.modifiers.new('Armature', 'ARMATURE')
_m.object = ob_buisson28_qc_skeleton
ob_lamp.location = (4.076, 1.005, 5.904)
ob_lamp.rotation_euler = (0.6503, 0.05522, 1.866)
ob_lamp.lock_rotations_4d = False
ob_lamp.empty_display_type = 'ARROWS'
ob_lamp.color = (0.0, 0.0, 0.0, 0.0)
ob_lamp.lineart.crease_threshold = 0.0
ob_camera.location = (7.481, -6.508, 5.344)
ob_camera.rotation_euler = (1.109, 0.01082, 0.8149)
ob_camera.lock_rotations_4d = False
ob_camera.empty_display_type = 'ARROWS'
ob_camera.color = (0.0, 0.0, 0.0, 0.0)
ob_camera.display_type = 'WIRE'
ob_camera.lineart.crease_threshold = 0.0

# ---- collection membership
col_collection_1.objects.link(ob_buisson28_qc_skeleton)
col_collection_1.objects.link(ob_reference_ref)
col_collection_1.objects.link(ob_lamp)
col_collection_1.objects.link(ob_camera)

# ---- scene / render settings (as saved in the file)
scene.camera = ob_camera
scene.frame_start = 0; scene.frame_end = 0; scene.frame_set(0)
scene.render.engine = 'BLENDER_EEVEE_NEXT'
scene.render.resolution_percentage = 50
scene.render.dither_intensity = 0.0
scene.cycles.use_denoising = False
scene.cycles.samples = 10
scene.cycles.sampling_pattern = 'TABULATED_SOBOL'
scene.cycles.light_sampling_threshold = 0.0
scene.cycles.use_adaptive_sampling = False
scene.cycles.use_light_tree = False
scene.cycles.blur_glossy = 0.0
scene.cycles.pixel_filter_type = 'GAUSSIAN'
scene.cycles.sample_clamp_indirect = 0.0
scene.view_settings.view_transform = 'Standard'
bpy.context.view_layer.update()
